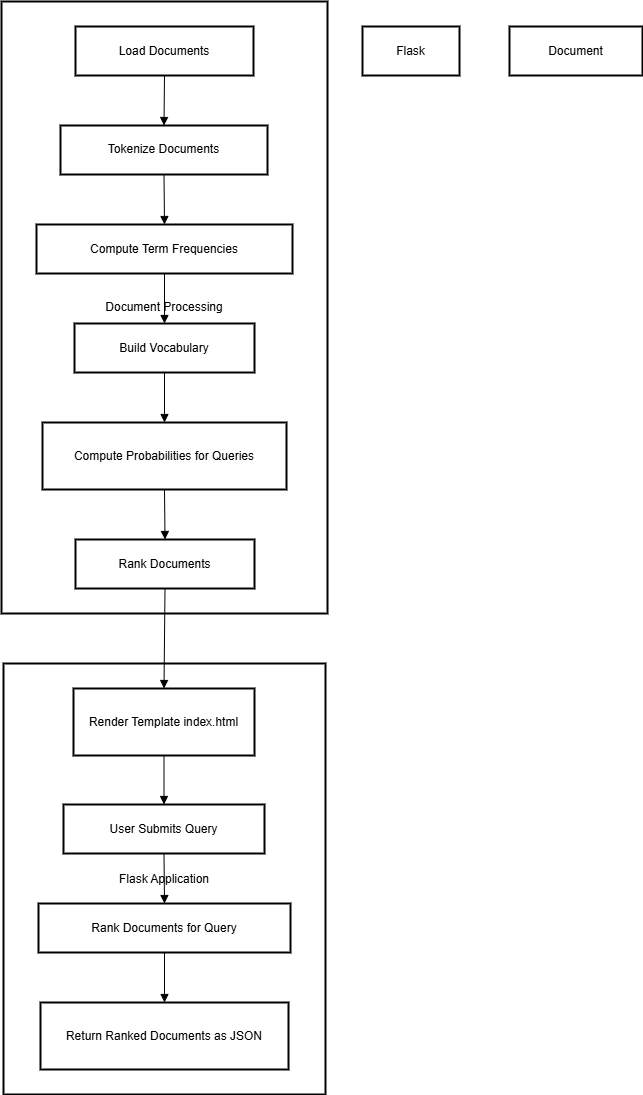

The diagram above was exported from draw.io. Its source (the exported page's mxGraphModel, read from the mxfile embedded in the PNG):
<mxGraphModel dx="1257" dy="669" grid="1" gridSize="10" guides="1" tooltips="1" connect="1" arrows="1" fold="1" page="1" pageScale="1" pageWidth="850" pageHeight="1100" math="0" shadow="0">
  <root>
    <mxCell id="0" />
    <mxCell id="1" parent="0" />
    <mxCell id="uq5zuOaD0e9IkgJkopMC-1" value="Document Processing" style="whiteSpace=wrap;strokeWidth=2;" vertex="1" parent="1">
      <mxGeometry x="20" y="20" width="326" height="612" as="geometry" />
    </mxCell>
    <mxCell id="uq5zuOaD0e9IkgJkopMC-2" value="Flask Application" style="whiteSpace=wrap;strokeWidth=2;" vertex="1" parent="1">
      <mxGeometry x="22" y="682" width="322" height="431" as="geometry" />
    </mxCell>
    <mxCell id="uq5zuOaD0e9IkgJkopMC-3" value="Load Documents" style="whiteSpace=wrap;strokeWidth=2;" vertex="1" parent="1">
      <mxGeometry x="94" y="45" width="178" height="49" as="geometry" />
    </mxCell>
    <mxCell id="uq5zuOaD0e9IkgJkopMC-4" value="Tokenize Documents" style="whiteSpace=wrap;strokeWidth=2;" vertex="1" parent="1">
      <mxGeometry x="79" y="144" width="207" height="49" as="geometry" />
    </mxCell>
    <mxCell id="uq5zuOaD0e9IkgJkopMC-5" value="Compute Term Frequencies" style="whiteSpace=wrap;strokeWidth=2;" vertex="1" parent="1">
      <mxGeometry x="55" y="243" width="256" height="49" as="geometry" />
    </mxCell>
    <mxCell id="uq5zuOaD0e9IkgJkopMC-6" value="Build Vocabulary" style="whiteSpace=wrap;strokeWidth=2;" vertex="1" parent="1">
      <mxGeometry x="93" y="342" width="180" height="49" as="geometry" />
    </mxCell>
    <mxCell id="uq5zuOaD0e9IkgJkopMC-7" value="Compute Probabilities for Queries" style="whiteSpace=wrap;strokeWidth=2;" vertex="1" parent="1">
      <mxGeometry x="61" y="441" width="244" height="67" as="geometry" />
    </mxCell>
    <mxCell id="uq5zuOaD0e9IkgJkopMC-8" value="Rank Documents" style="whiteSpace=wrap;strokeWidth=2;" vertex="1" parent="1">
      <mxGeometry x="94" y="558" width="179" height="49" as="geometry" />
    </mxCell>
    <mxCell id="uq5zuOaD0e9IkgJkopMC-9" value="Render Template index.html" style="whiteSpace=wrap;strokeWidth=2;" vertex="1" parent="1">
      <mxGeometry x="92" y="707" width="181" height="67" as="geometry" />
    </mxCell>
    <mxCell id="uq5zuOaD0e9IkgJkopMC-10" value="User Submits Query" style="whiteSpace=wrap;strokeWidth=2;" vertex="1" parent="1">
      <mxGeometry x="82" y="823" width="201" height="49" as="geometry" />
    </mxCell>
    <mxCell id="uq5zuOaD0e9IkgJkopMC-11" value="Rank Documents for Query" style="whiteSpace=wrap;strokeWidth=2;" vertex="1" parent="1">
      <mxGeometry x="57" y="922" width="252" height="49" as="geometry" />
    </mxCell>
    <mxCell id="uq5zuOaD0e9IkgJkopMC-12" value="Return Ranked Documents as JSON" style="whiteSpace=wrap;strokeWidth=2;" vertex="1" parent="1">
      <mxGeometry x="59" y="1021" width="248" height="67" as="geometry" />
    </mxCell>
    <mxCell id="uq5zuOaD0e9IkgJkopMC-13" value="Flask" style="whiteSpace=wrap;strokeWidth=2;" vertex="1" parent="1">
      <mxGeometry x="381" y="45" width="97" height="49" as="geometry" />
    </mxCell>
    <mxCell id="uq5zuOaD0e9IkgJkopMC-14" value="Document" style="whiteSpace=wrap;strokeWidth=2;" vertex="1" parent="1">
      <mxGeometry x="528" y="45" width="133" height="49" as="geometry" />
    </mxCell>
    <mxCell id="uq5zuOaD0e9IkgJkopMC-15" value="" style="curved=1;startArrow=none;endArrow=block;exitX=0.5;exitY=1;entryX=0.5;entryY=0;rounded=0;" edge="1" parent="1" source="uq5zuOaD0e9IkgJkopMC-3" target="uq5zuOaD0e9IkgJkopMC-4">
      <mxGeometry relative="1" as="geometry">
        <Array as="points" />
      </mxGeometry>
    </mxCell>
    <mxCell id="uq5zuOaD0e9IkgJkopMC-16" value="" style="curved=1;startArrow=none;endArrow=block;exitX=0.5;exitY=1;entryX=0.5;entryY=0;rounded=0;" edge="1" parent="1" source="uq5zuOaD0e9IkgJkopMC-4" target="uq5zuOaD0e9IkgJkopMC-5">
      <mxGeometry relative="1" as="geometry">
        <Array as="points" />
      </mxGeometry>
    </mxCell>
    <mxCell id="uq5zuOaD0e9IkgJkopMC-17" value="" style="curved=1;startArrow=none;endArrow=block;exitX=0.5;exitY=1;entryX=0.5;entryY=0;rounded=0;" edge="1" parent="1" source="uq5zuOaD0e9IkgJkopMC-5" target="uq5zuOaD0e9IkgJkopMC-6">
      <mxGeometry relative="1" as="geometry">
        <Array as="points" />
      </mxGeometry>
    </mxCell>
    <mxCell id="uq5zuOaD0e9IkgJkopMC-18" value="" style="curved=1;startArrow=none;endArrow=block;exitX=0.5;exitY=1;entryX=0.5;entryY=0;rounded=0;" edge="1" parent="1" source="uq5zuOaD0e9IkgJkopMC-6" target="uq5zuOaD0e9IkgJkopMC-7">
      <mxGeometry relative="1" as="geometry">
        <Array as="points" />
      </mxGeometry>
    </mxCell>
    <mxCell id="uq5zuOaD0e9IkgJkopMC-19" value="" style="curved=1;startArrow=none;endArrow=block;exitX=0.5;exitY=0.99;entryX=0.5;entryY=-0.01;rounded=0;" edge="1" parent="1" source="uq5zuOaD0e9IkgJkopMC-7" target="uq5zuOaD0e9IkgJkopMC-8">
      <mxGeometry relative="1" as="geometry">
        <Array as="points" />
      </mxGeometry>
    </mxCell>
    <mxCell id="uq5zuOaD0e9IkgJkopMC-20" value="" style="curved=1;startArrow=none;endArrow=block;exitX=0.5;exitY=0.99;entryX=0.5;entryY=-0.01;rounded=0;" edge="1" parent="1" source="uq5zuOaD0e9IkgJkopMC-8" target="uq5zuOaD0e9IkgJkopMC-9">
      <mxGeometry relative="1" as="geometry">
        <Array as="points" />
      </mxGeometry>
    </mxCell>
    <mxCell id="uq5zuOaD0e9IkgJkopMC-21" value="" style="curved=1;startArrow=none;endArrow=block;exitX=0.5;exitY=0.99;entryX=0.5;entryY=0;rounded=0;" edge="1" parent="1" source="uq5zuOaD0e9IkgJkopMC-9" target="uq5zuOaD0e9IkgJkopMC-10">
      <mxGeometry relative="1" as="geometry">
        <Array as="points" />
      </mxGeometry>
    </mxCell>
    <mxCell id="uq5zuOaD0e9IkgJkopMC-22" value="" style="curved=1;startArrow=none;endArrow=block;exitX=0.5;exitY=1;entryX=0.5;entryY=0;rounded=0;" edge="1" parent="1" source="uq5zuOaD0e9IkgJkopMC-10" target="uq5zuOaD0e9IkgJkopMC-11">
      <mxGeometry relative="1" as="geometry">
        <Array as="points" />
      </mxGeometry>
    </mxCell>
    <mxCell id="uq5zuOaD0e9IkgJkopMC-23" value="" style="curved=1;startArrow=none;endArrow=block;exitX=0.5;exitY=1;entryX=0.5;entryY=0;rounded=0;" edge="1" parent="1" source="uq5zuOaD0e9IkgJkopMC-11" target="uq5zuOaD0e9IkgJkopMC-12">
      <mxGeometry relative="1" as="geometry">
        <Array as="points" />
      </mxGeometry>
    </mxCell>
  </root>
</mxGraphModel>